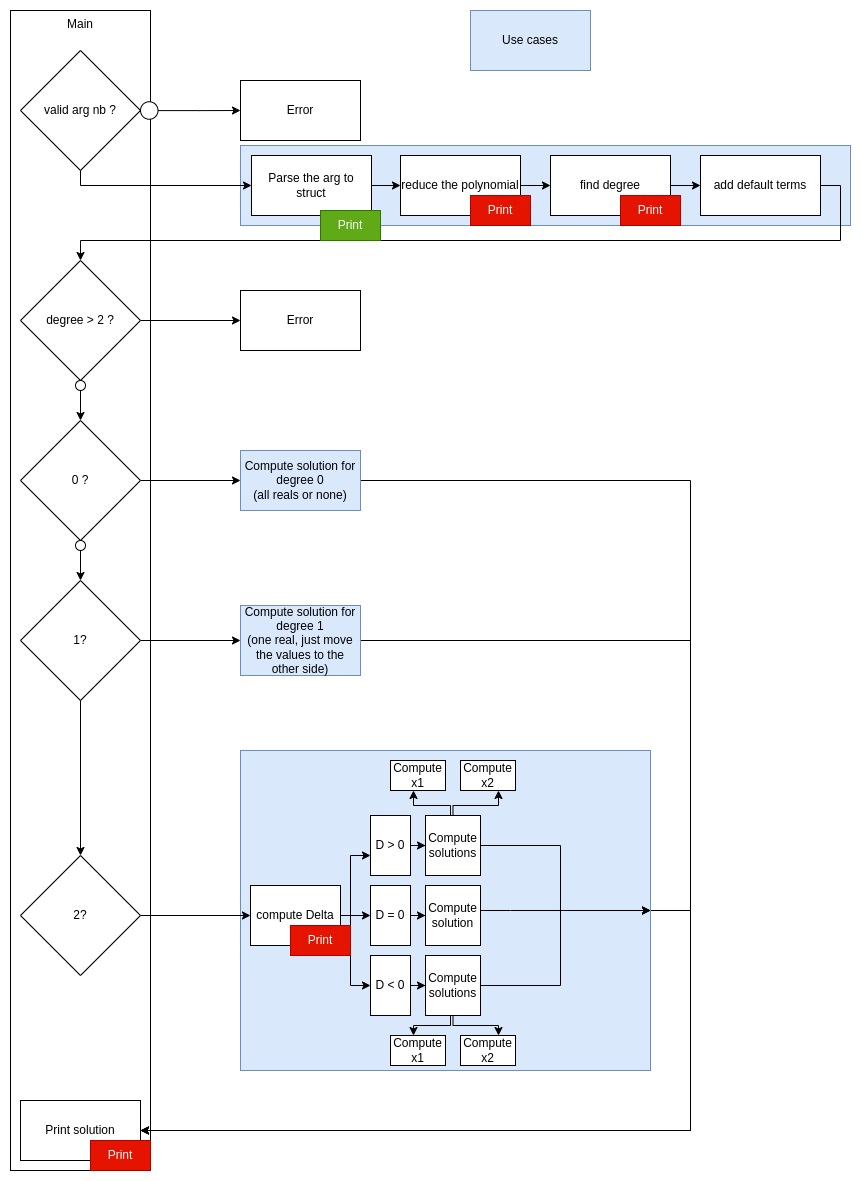

The diagram above was exported from draw.io. Its source (the exported page's mxGraphModel, read from the mxfile embedded in the PNG):
<mxGraphModel dx="1257" dy="1160" grid="1" gridSize="10" guides="1" tooltips="1" connect="1" arrows="1" fold="1" page="0" pageScale="1" pageWidth="850" pageHeight="1100" math="0" shadow="0">
  <root>
    <mxCell id="0" />
    <mxCell id="1" parent="0" />
    <mxCell id="Iw0hb7oPGWGOToTF5i5I-36" value="" style="rounded=0;whiteSpace=wrap;html=1;fillColor=#dae8fc;strokeColor=#6c8ebf;" parent="1" vertex="1">
      <mxGeometry x="310" y="95" width="610" height="80" as="geometry" />
    </mxCell>
    <mxCell id="Iw0hb7oPGWGOToTF5i5I-1" value="Main" style="rounded=0;whiteSpace=wrap;html=1;verticalAlign=top;" parent="1" vertex="1">
      <mxGeometry x="80" y="-40" width="140" height="1160" as="geometry" />
    </mxCell>
    <mxCell id="Iw0hb7oPGWGOToTF5i5I-6" value="" style="edgeStyle=orthogonalEdgeStyle;rounded=0;orthogonalLoop=1;jettySize=auto;html=1;" parent="1" source="Iw0hb7oPGWGOToTF5i5I-2" target="Iw0hb7oPGWGOToTF5i5I-5" edge="1">
      <mxGeometry relative="1" as="geometry" />
    </mxCell>
    <mxCell id="Iw0hb7oPGWGOToTF5i5I-2" value="Parse the arg to struct" style="whiteSpace=wrap;html=1;rounded=0;" parent="1" vertex="1">
      <mxGeometry x="321" y="105" width="120" height="60" as="geometry" />
    </mxCell>
    <mxCell id="Iw0hb7oPGWGOToTF5i5I-8" value="" style="edgeStyle=orthogonalEdgeStyle;rounded=0;orthogonalLoop=1;jettySize=auto;html=1;" parent="1" source="Iw0hb7oPGWGOToTF5i5I-5" target="Iw0hb7oPGWGOToTF5i5I-7" edge="1">
      <mxGeometry relative="1" as="geometry" />
    </mxCell>
    <mxCell id="Iw0hb7oPGWGOToTF5i5I-5" value="reduce the polynomial" style="whiteSpace=wrap;html=1;rounded=0;" parent="1" vertex="1">
      <mxGeometry x="470" y="105" width="120" height="60" as="geometry" />
    </mxCell>
    <mxCell id="Iw0hb7oPGWGOToTF5i5I-37" style="edgeStyle=orthogonalEdgeStyle;rounded=0;orthogonalLoop=1;jettySize=auto;html=1;entryX=0.5;entryY=0;entryDx=0;entryDy=0;" parent="1" source="xXWr_UHyh2lSXcqM9wJO-1" target="Iw0hb7oPGWGOToTF5i5I-9" edge="1">
      <mxGeometry relative="1" as="geometry">
        <mxPoint x="221" y="180" as="targetPoint" />
        <Array as="points">
          <mxPoint x="910" y="135" />
          <mxPoint x="910" y="190" />
          <mxPoint x="150" y="190" />
        </Array>
        <mxPoint x="940" y="230" as="sourcePoint" />
      </mxGeometry>
    </mxCell>
    <mxCell id="xXWr_UHyh2lSXcqM9wJO-2" value="" style="edgeStyle=orthogonalEdgeStyle;rounded=0;orthogonalLoop=1;jettySize=auto;html=1;" parent="1" source="Iw0hb7oPGWGOToTF5i5I-7" target="xXWr_UHyh2lSXcqM9wJO-1" edge="1">
      <mxGeometry relative="1" as="geometry" />
    </mxCell>
    <mxCell id="Iw0hb7oPGWGOToTF5i5I-7" value="find degree" style="whiteSpace=wrap;html=1;rounded=0;" parent="1" vertex="1">
      <mxGeometry x="620" y="105" width="120" height="60" as="geometry" />
    </mxCell>
    <mxCell id="Iw0hb7oPGWGOToTF5i5I-12" value="" style="edgeStyle=orthogonalEdgeStyle;rounded=0;orthogonalLoop=1;jettySize=auto;html=1;" parent="1" source="Iw0hb7oPGWGOToTF5i5I-9" target="Iw0hb7oPGWGOToTF5i5I-11" edge="1">
      <mxGeometry relative="1" as="geometry" />
    </mxCell>
    <mxCell id="Iw0hb7oPGWGOToTF5i5I-9" value="degree &amp;gt; 2 ?" style="rhombus;whiteSpace=wrap;html=1;rounded=0;" parent="1" vertex="1">
      <mxGeometry x="90" y="210" width="120" height="120" as="geometry" />
    </mxCell>
    <mxCell id="Iw0hb7oPGWGOToTF5i5I-11" value="Error" style="whiteSpace=wrap;html=1;rounded=0;" parent="1" vertex="1">
      <mxGeometry x="310" y="240" width="120" height="60" as="geometry" />
    </mxCell>
    <mxCell id="Iw0hb7oPGWGOToTF5i5I-17" value="" style="edgeStyle=orthogonalEdgeStyle;rounded=0;orthogonalLoop=1;jettySize=auto;html=1;" parent="1" source="Iw0hb7oPGWGOToTF5i5I-13" target="Iw0hb7oPGWGOToTF5i5I-16" edge="1">
      <mxGeometry relative="1" as="geometry" />
    </mxCell>
    <mxCell id="Iw0hb7oPGWGOToTF5i5I-13" value="" style="ellipse;whiteSpace=wrap;html=1;aspect=fixed;" parent="1" vertex="1">
      <mxGeometry x="145" y="330" width="10" height="10" as="geometry" />
    </mxCell>
    <mxCell id="Iw0hb7oPGWGOToTF5i5I-19" value="" style="edgeStyle=orthogonalEdgeStyle;rounded=0;orthogonalLoop=1;jettySize=auto;html=1;" parent="1" source="Iw0hb7oPGWGOToTF5i5I-16" target="Iw0hb7oPGWGOToTF5i5I-18" edge="1">
      <mxGeometry relative="1" as="geometry" />
    </mxCell>
    <mxCell id="Iw0hb7oPGWGOToTF5i5I-16" value="0 ?" style="rhombus;whiteSpace=wrap;html=1;" parent="1" vertex="1">
      <mxGeometry x="90" y="370" width="120" height="120" as="geometry" />
    </mxCell>
    <mxCell id="Iw0hb7oPGWGOToTF5i5I-33" style="edgeStyle=orthogonalEdgeStyle;rounded=0;orthogonalLoop=1;jettySize=auto;html=1;" parent="1" source="Iw0hb7oPGWGOToTF5i5I-18" target="Iw0hb7oPGWGOToTF5i5I-30" edge="1">
      <mxGeometry relative="1" as="geometry">
        <Array as="points">
          <mxPoint x="760" y="430" />
          <mxPoint x="760" y="1080" />
        </Array>
      </mxGeometry>
    </mxCell>
    <mxCell id="Iw0hb7oPGWGOToTF5i5I-18" value="Compute solution for degree 0&lt;br&gt;(all reals or none)" style="whiteSpace=wrap;html=1;fillColor=#dae8fc;strokeColor=#6c8ebf;" parent="1" vertex="1">
      <mxGeometry x="310" y="400" width="120" height="60" as="geometry" />
    </mxCell>
    <mxCell id="Iw0hb7oPGWGOToTF5i5I-22" value="" style="edgeStyle=orthogonalEdgeStyle;rounded=0;orthogonalLoop=1;jettySize=auto;html=1;" parent="1" source="Iw0hb7oPGWGOToTF5i5I-20" target="Iw0hb7oPGWGOToTF5i5I-21" edge="1">
      <mxGeometry relative="1" as="geometry" />
    </mxCell>
    <mxCell id="Iw0hb7oPGWGOToTF5i5I-20" value="" style="ellipse;whiteSpace=wrap;html=1;aspect=fixed;" parent="1" vertex="1">
      <mxGeometry x="145" y="490" width="10" height="10" as="geometry" />
    </mxCell>
    <mxCell id="Iw0hb7oPGWGOToTF5i5I-25" style="edgeStyle=orthogonalEdgeStyle;rounded=0;orthogonalLoop=1;jettySize=auto;html=1;" parent="1" source="Iw0hb7oPGWGOToTF5i5I-21" target="Iw0hb7oPGWGOToTF5i5I-24" edge="1">
      <mxGeometry relative="1" as="geometry" />
    </mxCell>
    <mxCell id="Iw0hb7oPGWGOToTF5i5I-27" style="edgeStyle=orthogonalEdgeStyle;rounded=0;orthogonalLoop=1;jettySize=auto;html=1;" parent="1" source="Iw0hb7oPGWGOToTF5i5I-21" target="Iw0hb7oPGWGOToTF5i5I-26" edge="1">
      <mxGeometry relative="1" as="geometry">
        <mxPoint x="150" y="765" as="sourcePoint" />
      </mxGeometry>
    </mxCell>
    <mxCell id="Iw0hb7oPGWGOToTF5i5I-21" value="1?" style="rhombus;whiteSpace=wrap;html=1;" parent="1" vertex="1">
      <mxGeometry x="90" y="530" width="120" height="120" as="geometry" />
    </mxCell>
    <mxCell id="Iw0hb7oPGWGOToTF5i5I-32" style="edgeStyle=orthogonalEdgeStyle;rounded=0;orthogonalLoop=1;jettySize=auto;html=1;" parent="1" source="Iw0hb7oPGWGOToTF5i5I-24" target="Iw0hb7oPGWGOToTF5i5I-30" edge="1">
      <mxGeometry relative="1" as="geometry">
        <Array as="points">
          <mxPoint x="760" y="590" />
          <mxPoint x="760" y="1080" />
        </Array>
      </mxGeometry>
    </mxCell>
    <mxCell id="Iw0hb7oPGWGOToTF5i5I-24" value="Compute solution for degree 1&lt;br&gt;(one real, just move the values to the other side)" style="whiteSpace=wrap;html=1;fillColor=#dae8fc;strokeColor=#6c8ebf;" parent="1" vertex="1">
      <mxGeometry x="310" y="555" width="120" height="70" as="geometry" />
    </mxCell>
    <mxCell id="Iw0hb7oPGWGOToTF5i5I-26" value="2?" style="rhombus;whiteSpace=wrap;html=1;" parent="1" vertex="1">
      <mxGeometry x="90" y="805" width="120" height="120" as="geometry" />
    </mxCell>
    <mxCell id="Iw0hb7oPGWGOToTF5i5I-31" style="edgeStyle=orthogonalEdgeStyle;rounded=0;orthogonalLoop=1;jettySize=auto;html=1;" parent="1" target="Iw0hb7oPGWGOToTF5i5I-30" edge="1">
      <mxGeometry relative="1" as="geometry">
        <Array as="points">
          <mxPoint x="720" y="860" />
          <mxPoint x="760" y="860" />
          <mxPoint x="760" y="1080" />
        </Array>
        <mxPoint x="720" y="870" as="sourcePoint" />
      </mxGeometry>
    </mxCell>
    <mxCell id="Iw0hb7oPGWGOToTF5i5I-28" value="" style="whiteSpace=wrap;html=1;fillColor=#dae8fc;strokeColor=#6c8ebf;" parent="1" vertex="1">
      <mxGeometry x="310" y="700" width="410" height="320" as="geometry" />
    </mxCell>
    <mxCell id="Iw0hb7oPGWGOToTF5i5I-30" value="Print solution" style="rounded=0;whiteSpace=wrap;html=1;" parent="1" vertex="1">
      <mxGeometry x="90" y="1050" width="120" height="60" as="geometry" />
    </mxCell>
    <mxCell id="Iw0hb7oPGWGOToTF5i5I-35" value="Use cases" style="rounded=0;whiteSpace=wrap;html=1;fillColor=#dae8fc;strokeColor=#6c8ebf;" parent="1" vertex="1">
      <mxGeometry x="540" y="-40" width="120" height="60" as="geometry" />
    </mxCell>
    <mxCell id="EENclEvE6bbyDNnboYN--12" style="edgeStyle=orthogonalEdgeStyle;rounded=0;orthogonalLoop=1;jettySize=auto;html=1;" parent="1" source="EENclEvE6bbyDNnboYN--2" target="Iw0hb7oPGWGOToTF5i5I-2" edge="1">
      <mxGeometry relative="1" as="geometry">
        <Array as="points">
          <mxPoint x="150" y="135" />
        </Array>
      </mxGeometry>
    </mxCell>
    <mxCell id="EENclEvE6bbyDNnboYN--2" value="valid arg nb ?" style="rhombus;whiteSpace=wrap;html=1;rounded=0;" parent="1" vertex="1">
      <mxGeometry x="90" width="120" height="120" as="geometry" />
    </mxCell>
    <mxCell id="EENclEvE6bbyDNnboYN--13" style="edgeStyle=orthogonalEdgeStyle;rounded=0;orthogonalLoop=1;jettySize=auto;html=1;" parent="1" source="EENclEvE6bbyDNnboYN--3" target="EENclEvE6bbyDNnboYN--5" edge="1">
      <mxGeometry relative="1" as="geometry" />
    </mxCell>
    <mxCell id="EENclEvE6bbyDNnboYN--3" value="" style="ellipse;whiteSpace=wrap;html=1;aspect=fixed;" parent="1" vertex="1">
      <mxGeometry x="210" y="51.25" width="17.5" height="17.5" as="geometry" />
    </mxCell>
    <mxCell id="EENclEvE6bbyDNnboYN--5" value="Error" style="whiteSpace=wrap;html=1;rounded=0;" parent="1" vertex="1">
      <mxGeometry x="310" y="30" width="120" height="60" as="geometry" />
    </mxCell>
    <mxCell id="EENclEvE6bbyDNnboYN--7" value="Print" style="text;html=1;strokeColor=#2D7600;fillColor=#60a917;align=center;verticalAlign=middle;whiteSpace=wrap;rounded=0;fontColor=#ffffff;" parent="1" vertex="1">
      <mxGeometry x="390" y="160" width="60" height="30" as="geometry" />
    </mxCell>
    <mxCell id="EENclEvE6bbyDNnboYN--8" value="Print" style="text;html=1;strokeColor=#B20000;fillColor=#e51400;align=center;verticalAlign=middle;whiteSpace=wrap;rounded=0;fontColor=#ffffff;" parent="1" vertex="1">
      <mxGeometry x="540" y="145" width="60" height="30" as="geometry" />
    </mxCell>
    <mxCell id="EENclEvE6bbyDNnboYN--9" value="Print" style="text;html=1;strokeColor=#B20000;fillColor=#e51400;align=center;verticalAlign=middle;whiteSpace=wrap;rounded=0;fontColor=#ffffff;" parent="1" vertex="1">
      <mxGeometry x="690" y="145" width="60" height="30" as="geometry" />
    </mxCell>
    <mxCell id="EENclEvE6bbyDNnboYN--10" value="Print" style="text;html=1;strokeColor=#B20000;fillColor=#e51400;align=center;verticalAlign=middle;whiteSpace=wrap;rounded=0;fontColor=#ffffff;" parent="1" vertex="1">
      <mxGeometry x="160" y="1090" width="60" height="30" as="geometry" />
    </mxCell>
    <mxCell id="EENclEvE6bbyDNnboYN--17" value="" style="edgeStyle=orthogonalEdgeStyle;rounded=0;orthogonalLoop=1;jettySize=auto;html=1;" parent="1" source="EENclEvE6bbyDNnboYN--14" target="EENclEvE6bbyDNnboYN--16" edge="1">
      <mxGeometry relative="1" as="geometry">
        <Array as="points">
          <mxPoint x="420" y="865" />
          <mxPoint x="420" y="805" />
        </Array>
      </mxGeometry>
    </mxCell>
    <mxCell id="EENclEvE6bbyDNnboYN--19" style="edgeStyle=orthogonalEdgeStyle;rounded=0;orthogonalLoop=1;jettySize=auto;html=1;" parent="1" source="EENclEvE6bbyDNnboYN--14" target="EENclEvE6bbyDNnboYN--18" edge="1">
      <mxGeometry relative="1" as="geometry" />
    </mxCell>
    <mxCell id="EENclEvE6bbyDNnboYN--21" style="edgeStyle=orthogonalEdgeStyle;rounded=0;orthogonalLoop=1;jettySize=auto;html=1;" parent="1" source="EENclEvE6bbyDNnboYN--14" target="EENclEvE6bbyDNnboYN--20" edge="1">
      <mxGeometry relative="1" as="geometry">
        <Array as="points">
          <mxPoint x="420" y="865" />
          <mxPoint x="420" y="935" />
        </Array>
      </mxGeometry>
    </mxCell>
    <mxCell id="EENclEvE6bbyDNnboYN--14" value="compute Delta" style="whiteSpace=wrap;html=1;" parent="1" vertex="1">
      <mxGeometry x="320" y="835" width="90" height="60" as="geometry" />
    </mxCell>
    <mxCell id="Iw0hb7oPGWGOToTF5i5I-29" value="" style="edgeStyle=orthogonalEdgeStyle;rounded=0;orthogonalLoop=1;jettySize=auto;html=1;" parent="1" source="Iw0hb7oPGWGOToTF5i5I-26" target="EENclEvE6bbyDNnboYN--14" edge="1">
      <mxGeometry relative="1" as="geometry" />
    </mxCell>
    <mxCell id="EENclEvE6bbyDNnboYN--23" value="" style="edgeStyle=orthogonalEdgeStyle;rounded=0;orthogonalLoop=1;jettySize=auto;html=1;" parent="1" source="EENclEvE6bbyDNnboYN--16" target="EENclEvE6bbyDNnboYN--22" edge="1">
      <mxGeometry relative="1" as="geometry" />
    </mxCell>
    <mxCell id="EENclEvE6bbyDNnboYN--16" value="D &amp;gt; 0" style="whiteSpace=wrap;html=1;" parent="1" vertex="1">
      <mxGeometry x="440" y="765" width="40" height="60" as="geometry" />
    </mxCell>
    <mxCell id="EENclEvE6bbyDNnboYN--33" style="edgeStyle=orthogonalEdgeStyle;rounded=0;orthogonalLoop=1;jettySize=auto;html=1;" parent="1" source="EENclEvE6bbyDNnboYN--18" target="EENclEvE6bbyDNnboYN--32" edge="1">
      <mxGeometry relative="1" as="geometry" />
    </mxCell>
    <mxCell id="EENclEvE6bbyDNnboYN--18" value="D = 0" style="whiteSpace=wrap;html=1;" parent="1" vertex="1">
      <mxGeometry x="440" y="835" width="40" height="60" as="geometry" />
    </mxCell>
    <mxCell id="EENclEvE6bbyDNnboYN--40" style="edgeStyle=orthogonalEdgeStyle;rounded=0;orthogonalLoop=1;jettySize=auto;html=1;" parent="1" source="EENclEvE6bbyDNnboYN--20" target="EENclEvE6bbyDNnboYN--37" edge="1">
      <mxGeometry relative="1" as="geometry" />
    </mxCell>
    <mxCell id="EENclEvE6bbyDNnboYN--20" value="D &amp;lt; 0" style="whiteSpace=wrap;html=1;" parent="1" vertex="1">
      <mxGeometry x="440" y="905" width="40" height="60" as="geometry" />
    </mxCell>
    <mxCell id="EENclEvE6bbyDNnboYN--25" value="" style="edgeStyle=orthogonalEdgeStyle;rounded=0;orthogonalLoop=1;jettySize=auto;html=1;" parent="1" source="EENclEvE6bbyDNnboYN--22" target="EENclEvE6bbyDNnboYN--24" edge="1">
      <mxGeometry relative="1" as="geometry">
        <Array as="points">
          <mxPoint x="520" y="755" />
          <mxPoint x="483" y="755" />
        </Array>
      </mxGeometry>
    </mxCell>
    <mxCell id="EENclEvE6bbyDNnboYN--28" style="edgeStyle=orthogonalEdgeStyle;rounded=0;orthogonalLoop=1;jettySize=auto;html=1;" parent="1" source="EENclEvE6bbyDNnboYN--22" target="EENclEvE6bbyDNnboYN--26" edge="1">
      <mxGeometry relative="1" as="geometry">
        <Array as="points">
          <mxPoint x="523" y="755" />
          <mxPoint x="568" y="755" />
        </Array>
      </mxGeometry>
    </mxCell>
    <mxCell id="EENclEvE6bbyDNnboYN--42" style="edgeStyle=orthogonalEdgeStyle;rounded=0;orthogonalLoop=1;jettySize=auto;html=1;entryX=1;entryY=0.5;entryDx=0;entryDy=0;" parent="1" source="EENclEvE6bbyDNnboYN--22" target="Iw0hb7oPGWGOToTF5i5I-28" edge="1">
      <mxGeometry relative="1" as="geometry">
        <Array as="points">
          <mxPoint x="630" y="795" />
          <mxPoint x="630" y="860" />
        </Array>
      </mxGeometry>
    </mxCell>
    <mxCell id="EENclEvE6bbyDNnboYN--22" value="Compute solutions" style="whiteSpace=wrap;html=1;" parent="1" vertex="1">
      <mxGeometry x="495" y="765" width="55" height="60" as="geometry" />
    </mxCell>
    <mxCell id="EENclEvE6bbyDNnboYN--24" value="Compute x1" style="whiteSpace=wrap;html=1;" parent="1" vertex="1">
      <mxGeometry x="460" y="710" width="55" height="30" as="geometry" />
    </mxCell>
    <mxCell id="EENclEvE6bbyDNnboYN--26" value="Compute x2" style="whiteSpace=wrap;html=1;" parent="1" vertex="1">
      <mxGeometry x="530" y="710" width="55" height="30" as="geometry" />
    </mxCell>
    <mxCell id="EENclEvE6bbyDNnboYN--43" style="edgeStyle=orthogonalEdgeStyle;rounded=0;orthogonalLoop=1;jettySize=auto;html=1;entryX=1;entryY=0.5;entryDx=0;entryDy=0;" parent="1" source="EENclEvE6bbyDNnboYN--32" target="Iw0hb7oPGWGOToTF5i5I-28" edge="1">
      <mxGeometry relative="1" as="geometry">
        <Array as="points">
          <mxPoint x="580" y="860" />
          <mxPoint x="580" y="860" />
        </Array>
      </mxGeometry>
    </mxCell>
    <mxCell id="EENclEvE6bbyDNnboYN--32" value="Compute solution" style="whiteSpace=wrap;html=1;" parent="1" vertex="1">
      <mxGeometry x="495" y="835" width="55" height="60" as="geometry" />
    </mxCell>
    <mxCell id="EENclEvE6bbyDNnboYN--35" value="" style="edgeStyle=orthogonalEdgeStyle;rounded=0;orthogonalLoop=1;jettySize=auto;html=1;" parent="1" source="EENclEvE6bbyDNnboYN--37" target="EENclEvE6bbyDNnboYN--38" edge="1">
      <mxGeometry relative="1" as="geometry">
        <Array as="points">
          <mxPoint x="520" y="975" />
          <mxPoint x="483" y="975" />
        </Array>
      </mxGeometry>
    </mxCell>
    <mxCell id="EENclEvE6bbyDNnboYN--36" style="edgeStyle=orthogonalEdgeStyle;rounded=0;orthogonalLoop=1;jettySize=auto;html=1;" parent="1" source="EENclEvE6bbyDNnboYN--37" target="EENclEvE6bbyDNnboYN--39" edge="1">
      <mxGeometry relative="1" as="geometry">
        <Array as="points">
          <mxPoint x="523" y="975" />
          <mxPoint x="568" y="975" />
        </Array>
      </mxGeometry>
    </mxCell>
    <mxCell id="EENclEvE6bbyDNnboYN--44" style="edgeStyle=orthogonalEdgeStyle;rounded=0;orthogonalLoop=1;jettySize=auto;html=1;entryX=1;entryY=0.5;entryDx=0;entryDy=0;" parent="1" source="EENclEvE6bbyDNnboYN--37" target="Iw0hb7oPGWGOToTF5i5I-28" edge="1">
      <mxGeometry relative="1" as="geometry">
        <Array as="points">
          <mxPoint x="630" y="935" />
          <mxPoint x="630" y="860" />
        </Array>
      </mxGeometry>
    </mxCell>
    <mxCell id="EENclEvE6bbyDNnboYN--37" value="Compute solutions" style="whiteSpace=wrap;html=1;" parent="1" vertex="1">
      <mxGeometry x="495" y="905" width="55" height="60" as="geometry" />
    </mxCell>
    <mxCell id="EENclEvE6bbyDNnboYN--38" value="Compute x1" style="whiteSpace=wrap;html=1;" parent="1" vertex="1">
      <mxGeometry x="460" y="985" width="55" height="30" as="geometry" />
    </mxCell>
    <mxCell id="EENclEvE6bbyDNnboYN--39" value="Compute x2" style="whiteSpace=wrap;html=1;" parent="1" vertex="1">
      <mxGeometry x="530" y="985" width="55" height="30" as="geometry" />
    </mxCell>
    <mxCell id="EENclEvE6bbyDNnboYN--45" value="Print" style="text;html=1;strokeColor=#B20000;fillColor=#e51400;align=center;verticalAlign=middle;whiteSpace=wrap;rounded=0;fontColor=#ffffff;" parent="1" vertex="1">
      <mxGeometry x="360" y="875" width="60" height="30" as="geometry" />
    </mxCell>
    <mxCell id="xXWr_UHyh2lSXcqM9wJO-1" value="add default terms" style="whiteSpace=wrap;html=1;rounded=0;" parent="1" vertex="1">
      <mxGeometry x="770" y="105" width="120" height="60" as="geometry" />
    </mxCell>
  </root>
</mxGraphModel>